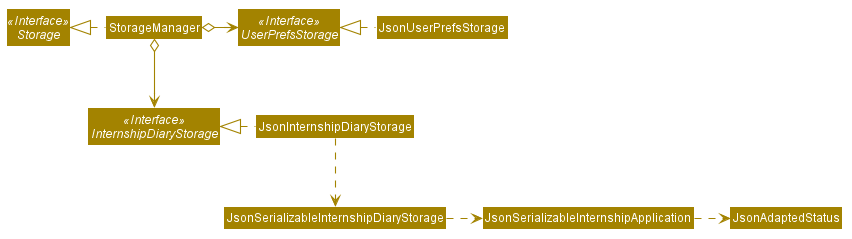

The diagram above was rendered by PlantUML. Its source (embedded in the PNG):
@startuml








skinparam BackgroundColor #FFFFFFF

skinparam Shadowing false

skinparam Class {
    FontColor #FFFFFF
    BorderThickness 1
    BorderColor #FFFFFF
    StereotypeFontColor #FFFFFF
    FontName Arial
}

skinparam Actor {
    BorderColor #000000
    Color #000000
    FontName Arial
}

skinparam Sequence {
    MessageAlign center
    BoxFontSize 15
    BoxPadding 0
    BoxFontColor #FFFFFF
    FontName Arial
}

skinparam Participant {
    FontColor #FFFFFFF
    Padding 20
}

skinparam MinClassWidth 50
skinparam ParticipantPadding 10
skinparam Shadowing false
skinparam DefaultTextAlignment center
skinparam packageStyle Rectangle

hide footbox
hide members
hide circle
skinparam arrowThickness 1.1
skinparam arrowColor #A38300
skinparam classBackgroundColor #A38300

Interface Storage <<Interface>>
Interface UserPrefsStorage <<Interface>>
Interface InternshipDiaryStorage <<Interface>>

Class StorageManager
Class JsonUserPrefsStorage
Class JsonInternshipDiaryStorage

StorageManager .left.|> Storage
StorageManager o-right-> UserPrefsStorage
StorageManager o--> InternshipDiaryStorage

JsonUserPrefsStorage .left.|> UserPrefsStorage
JsonInternshipDiaryStorage .left.|> InternshipDiaryStorage
JsonInternshipDiaryStorage .down.> JsonSerializableInternshipDiaryStorage
JsonSerializableInternshipDiaryStorage .right.> JsonSerializableInternshipApplication
JsonSerializableInternshipApplication .right.> JsonAdaptedStatus
@enduml